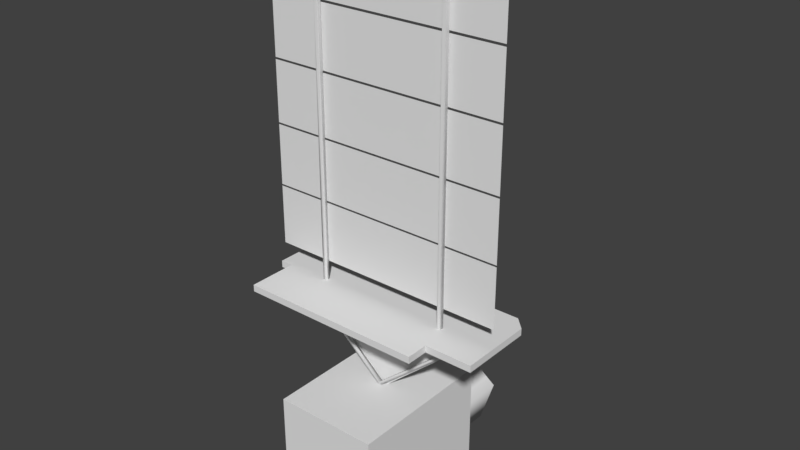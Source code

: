 # Source: goes.blend  (saved by Blender 2.79.0; exported with 4.5.12 LTS)
import bpy
from mathutils import Matrix  # noqa: F401  (used for matrix-valued properties, if any)

bpy.ops.wm.read_factory_settings(use_empty=True)
scene = bpy.context.scene
scene.name = 'Scene'

# ---- collections
col_collection_3 = bpy.data.collections.new('Collection 3'); scene.collection.children.link(col_collection_3)
col_collection_7 = bpy.data.collections.new('Collection 7'); scene.collection.children.link(col_collection_7)

# ---- node groups
ng_auto_smooth = bpy.data.node_groups.new('Auto Smooth', 'GeometryNodeTree')
_s = ng_auto_smooth.interface.new_socket(name='Geometry', in_out='OUTPUT', socket_type='NodeSocketGeometry')
_s = ng_auto_smooth.interface.new_socket(name='Geometry', in_out='INPUT', socket_type='NodeSocketGeometry')
_s = ng_auto_smooth.interface.new_socket(name='Angle', in_out='INPUT', socket_type='NodeSocketFloat')
_s.subtype = 'ANGLE'
_s.min_value = 0.0
_s.max_value = 3.142
ng_auto_smooth.is_modifier = True
_N = ng_auto_smooth.nodes; _L = ng_auto_smooth.links
n0 = _N.new('NodeGroupOutput'); n0.name = 'Group Output'; n0.location = (480, -100)
n1 = _N.new('NodeGroupInput'); n1.name = 'Group Input'; n1.location = (-420, -300)
n2 = _N.new('NodeGroupInput'); n2.name = 'Group Input.001'; n2.location = (-60, -100)
n3 = _N.new('GeometryNodeSetShadeSmooth'); n3.name = 'Set Shade Smooth'; n3.location = (120, -100)
n3.domain = 'EDGE'
n4 = _N.new('GeometryNodeSetShadeSmooth'); n4.name = 'Set Shade Smooth.001'; n4.location = (300, -100)
n5 = _N.new('GeometryNodeInputMeshEdgeAngle'); n5.name = 'Edge Angle'; n5.location = (-420, -220)
n6 = _N.new('GeometryNodeInputEdgeSmooth'); n6.name = 'Is Edge Smooth'; n6.location = (-60, -160)
n7 = _N.new('GeometryNodeInputShadeSmooth'); n7.name = 'Is Face Smooth'; n7.location = (-240, -340)
n8 = _N.new('FunctionNodeBooleanMath'); n8.name = 'Boolean Math'; n8.location = (-60, -220)
n9 = _N.new('FunctionNodeCompare'); n9.name = 'Compare'; n9.location = (-240, -180)
n9.operation = 'LESS_EQUAL'
_L.new(n5.outputs[0], n9.inputs[0])
_L.new(n4.outputs[0], n0.inputs[0])
_L.new(n1.outputs[1], n9.inputs[1])
_L.new(n9.outputs[0], n8.inputs[0])
_L.new(n7.outputs[0], n8.inputs[1])
_L.new(n2.outputs[0], n3.inputs[0])
_L.new(n6.outputs[0], n3.inputs[1])
_L.new(n3.outputs[0], n4.inputs[0])
_L.new(n8.outputs[0], n3.inputs[2])
n0.is_active_output = True

# ---- world
world_world = bpy.data.worlds.new('World'); scene.world = world_world
world_world.color = (0.05088, 0.05088, 0.05088)
world_world.use_sun_shadow = False
world_world.sun_shadow_jitter_overblur = 0.0
world_world.cycles.sampling_method = 'MANUAL'

# ---- meshes
me_cylinder = bpy.data.meshes.new('Cylinder')
me_cylinder.from_pydata([(0.0, 1.0, -1.0), (0.0, 1.0, 1.0), (0.9511, 0.309, -1.0), (0.9511, 0.309, 1.0), (0.5878, -0.809, -1.0), (0.5878, -0.809, 1.0), (-0.5878, -0.809, -1.0), (-0.5878, -0.809, 1.0), (-0.9511, 0.309, -1.0), (-0.9511, 0.309, 1.0)], [], [(0, 1, 3, 2), (2, 3, 5, 4), (4, 5, 7, 6), (3, 1, 9, 7, 5), (6, 7, 9, 8), (8, 9, 1, 0), (0, 2, 4, 6, 8)])
me_cylinder.polygons.foreach_set('use_smooth', [True] * 7)
me_cylinder.use_remesh_preserve_volume = False
me_cylinder.use_remesh_preserve_attributes = False
me_cylinder.use_mirror_vertex_groups = False
me_cylinder.update()
me_cube = bpy.data.meshes.new('Cube')
me_cube.from_pydata([(-1.0, -0.6195, -1.0), (-1.0, -0.6195, 1.0), (-1.0, 1.0, 1.0), (1.0, -0.6195, -1.0), (1.0, -0.6195, 1.0), (1.0, 1.0, 1.0), (-1.0, 0.5386, -1.0), (-1.0, 0.5386, 1.0), (1.0, 0.5386, -1.0), (1.0, 0.5386, 1.0)], [], [(8, 9, 4, 3), (3, 4, 1, 0), (6, 8, 3, 0), (9, 7, 1, 4), (5, 2, 7, 9), (0, 1, 7, 6), (6, 7, 9, 8)])
me_cube.use_remesh_preserve_volume = False
me_cube.use_remesh_preserve_attributes = False
me_cube.use_mirror_vertex_groups = False
me_cube.update()
me_plane_005 = bpy.data.meshes.new('Plane.005')
me_plane_005.from_pydata([(-0.4386, 0.08908, -4.761e-08), (0.4386, 0.08908, -4.761e-08), (-6.123, 5.063, -1.776e-07), (6.123, 5.063, -1.776e-07)], [], [(0, 1, 3, 2)])
me_plane_005.use_remesh_preserve_volume = False
me_plane_005.use_remesh_preserve_attributes = False
me_plane_005.use_mirror_vertex_groups = False
me_plane_005.update()
me_plane_009 = bpy.data.meshes.new('Plane.009')
me_plane_009.from_pydata([(-6.31, -3.525, 1.035e-07), (6.525, -3.525, 1.035e-07), (-6.31, 26.41, -1.103e-06), (6.525, 26.41, -1.103e-06), (6.175, -3.525, 1.035e-07), (6.175, 26.41, -1.103e-06), (-5.958, 26.41, -1.103e-06), (-5.958, -3.525, 1.035e-07), (-6.31, 26.41, 0.3497), (-6.31, -3.525, 0.3497), (6.175, -3.525, 0.3497), (6.525, -3.525, 0.3497), (6.525, 26.41, 0.3497), (-5.958, 26.41, 0.3497), (6.175, 26.41, 0.3497), (-5.958, -3.525, 0.3497), (-1.49e-08, -8.264, -5.513e-07), (-2.98e-08, -8.582, -5.811e-07), (2.98e-08, -8.264, 0.3497), (1.49e-08, -8.582, 0.3497)], [], [(4, 5, 3, 1), (2, 6, 7, 0), (10, 11, 12, 14), (8, 9, 15, 13), (1, 11, 19, 17), (0, 7, 15, 9), (5, 4, 10, 14), (1, 3, 12, 11), (2, 0, 9, 8), (7, 6, 13, 15), (3, 5, 14, 12), (6, 2, 8, 13), (16, 17, 19, 18), (4, 1, 17, 16), (10, 4, 16, 18), (11, 10, 18, 19), (16, 7, 15, 18), (0, 17, 19, 9), (0, 7, 16, 17), (15, 9, 19, 18)])
me_plane_009.use_remesh_preserve_volume = False
me_plane_009.use_remesh_preserve_attributes = False
me_plane_009.use_mirror_vertex_groups = False
me_plane_009.update()
me_plane_009.normals_split_custom_set([tuple(v) for v in zip(*[iter([-0.4306, 0.5609, -0.7071, 0.0, -4.032e-08, -1.0, 0.0, -4.032e-08, -1.0, 0.4332, -0.5589, -0.7071, 0.0, -4.032e-08, -1.0, 0.0, -4.032e-08, -1.0, 0.5197, -0.1815, -0.8348, -0.2928, -0.8337, -0.4683, -0.4306, 0.5609, 0.7071, 0.4332, -0.5589, 0.7071, 0.0, 3.983e-08, 1.0, 0.0, 3.983e-08, 1.0, 0.0, 3.983e-08, 1.0, -0.2928, -0.8337, 0.4683, 0.5197, -0.1815, 0.8348, 0.0, 3.983e-08, 1.0, 0.4334, -0.5587, -0.7071, 0.4331, -0.5589, 0.7071, -0.37, -0.5738, 0.7306, -0.37, -0.5738, -0.7306, -0.2929, -0.8336, -0.4683, 0.5197, -0.1815, -0.8348, 0.5197, -0.1815, 0.8348, -0.2929, -0.8336, 0.4683, -1.0, -2.854e-09, 0.0, -0.4305, 0.561, -0.7071, -0.4305, 0.561, 0.7071, -1.0, -2.854e-09, 0.0, 0.4332, -0.5589, -0.7071, 1.0, 8.559e-09, 0.0, 1.0, 8.559e-09, 0.0, 0.4332, -0.5589, 0.7071, -1.0, 1.028e-08, 0.0, -0.2929, -0.8336, -0.4683, -0.2929, -0.8336, 0.4683, -1.0, 1.028e-08, 0.0, 0.5197, -0.1815, -0.8348, 1.0, -4.841e-09, 0.0, 1.0, -4.841e-09, 0.0, 0.5197, -0.1815, 0.8348, 0.0, 1.0, 0.0, 0.0, 1.0, 0.0, 0.0, 1.0, 0.0, 0.0, 1.0, 0.0, 0.0, 1.0, 0.0, 0.0, 1.0, 0.0, 0.0, 1.0, 0.0, 0.0, 1.0, 0.0, -0.3612, 0.5772, -0.7324, -0.37, -0.5738, -0.7307, -0.37, -0.5738, 0.7307, -0.3612, 0.5772, 0.7324, -0.4306, 0.5609, -0.7071, 0.4332, -0.5589, -0.7071, -0.37, -0.5738, -0.7306, -0.3612, 0.5771, -0.7324, -0.4307, 0.5608, 0.7071, -0.4305, 0.5609, -0.7071, -0.3612, 0.5771, -0.7324, -0.3612, 0.5771, 0.7324, 0.4332, -0.5589, 0.7071, -0.4306, 0.5609, 0.7071, -0.3612, 0.5771, 0.7324, -0.37, -0.5738, 0.7306, -0.3612, 0.5771, -0.7324, 0.5198, -0.1815, -0.8348, 0.5198, -0.1815, 0.8348, -0.3612, 0.5771, 0.7324, -0.2928, -0.8337, -0.4683, -0.37, -0.5738, -0.7306, -0.37, -0.5738, 0.7306, -0.2928, -0.8337, 0.4683, -0.2929, -0.8336, -0.4683, 0.5197, -0.1815, -0.8348, -0.3612, 0.5771, -0.7324, -0.37, -0.5738, -0.7306, 0.5197, -0.1815, 0.8348, -0.2929, -0.8336, 0.4683, -0.37, -0.5738, 0.7306, -0.3612, 0.5771, 0.7324])] * 3)])
me_plane_008 = bpy.data.meshes.new('Plane.008')
me_plane_008.from_pydata([(-10.32, -1.0, 0.0), (10.32, -1.0, 0.0), (-10.32, 4.055, -1.335e-07), (10.32, 4.055, -1.335e-07)], [], [(0, 1, 3, 2)])
me_plane_008.use_remesh_preserve_volume = False
me_plane_008.use_remesh_preserve_attributes = False
me_plane_008.use_mirror_vertex_groups = False
me_plane_008.update()
me_plane_004 = bpy.data.meshes.new('Plane.004')
me_plane_004.from_pydata([(-10.32, -1.0, 0.0), (10.32, -1.0, 0.0), (-10.32, 4.055, -1.335e-07), (10.32, 4.055, -1.335e-07)], [], [(0, 1, 3, 2)])
me_plane_004.use_remesh_preserve_volume = False
me_plane_004.use_remesh_preserve_attributes = False
me_plane_004.use_mirror_vertex_groups = False
me_plane_004.update()
me_plane_003 = bpy.data.meshes.new('Plane.003')
me_plane_003.from_pydata([(-10.32, -1.0, 0.0), (10.32, -1.0, 0.0), (-10.32, 4.055, -1.335e-07), (10.32, 4.055, -1.335e-07)], [], [(0, 1, 3, 2)])
me_plane_003.use_remesh_preserve_volume = False
me_plane_003.use_remesh_preserve_attributes = False
me_plane_003.use_mirror_vertex_groups = False
me_plane_003.update()
me_plane_002 = bpy.data.meshes.new('Plane.002')
me_plane_002.from_pydata([(-10.32, -1.0, 0.0), (10.32, -1.0, 0.0), (-10.32, 4.055, -1.335e-07), (10.32, 4.055, -1.335e-07)], [], [(0, 1, 3, 2)])
me_plane_002.use_remesh_preserve_volume = False
me_plane_002.use_remesh_preserve_attributes = False
me_plane_002.use_mirror_vertex_groups = False
me_plane_002.update()
me_plane_001 = bpy.data.meshes.new('Plane.001')
me_plane_001.from_pydata([(-10.32, -1.0, 0.0), (10.32, -1.0, 0.0), (-10.32, 4.055, -1.335e-07), (10.32, 4.055, -1.335e-07)], [], [(0, 1, 3, 2)])
me_plane_001.use_remesh_preserve_volume = False
me_plane_001.use_remesh_preserve_attributes = False
me_plane_001.use_mirror_vertex_groups = False
me_plane_001.update()
me_plane = bpy.data.meshes.new('Plane')
me_plane.from_pydata([(-9.298, -0.4424, -0.3023), (6.392, -2.738, -0.3023), (-0.1177, 4.515, -0.3023), (-8.806, 5.299, -0.3023), (-10.37, 3.737, -0.3023), (9.37, 4.515, -0.3023), (10.37, 3.501, -0.3023), (-0.1177, 5.299, -0.3023), (10.37, -2.738, -0.3023), (6.392, -4.621, -0.3023), (-9.298, -4.621, -0.3023), (-10.37, -0.4424, -0.3023), (6.392, -4.621, 0.2783), (6.392, -2.738, 0.2783), (-10.37, -0.4424, 0.2783), (-9.298, -0.4424, 0.2783), (9.37, 4.515, 0.2783), (-0.1177, 4.515, 0.2783), (-8.806, 5.299, 0.2783), (-10.37, 3.737, 0.2783), (10.37, -2.738, 0.2783), (10.37, 3.501, 0.2783), (-0.1177, 5.299, 0.2783), (-9.298, -4.621, 0.2783)], [], [(0, 11, 4, 3, 7, 2, 5, 6, 8, 1, 9, 10), (15, 23, 12, 13, 20, 21, 16, 17, 22, 18, 19, 14), (2, 7, 22, 17), (8, 6, 21, 20), (4, 11, 14, 19), (11, 0, 15, 14), (1, 8, 20, 13), (6, 5, 16, 21), (5, 2, 17, 16), (10, 9, 12, 23), (7, 3, 18, 22), (3, 4, 19, 18), (0, 10, 23, 15), (9, 1, 13, 12)])
me_plane.use_remesh_preserve_volume = False
me_plane.use_remesh_preserve_attributes = False
me_plane.use_mirror_vertex_groups = False
me_plane.update()

# ---- objects
ob_cylinder = bpy.data.objects.new('Cylinder', me_cylinder)
ob_cube = bpy.data.objects.new('Cube', me_cube)
ob_plane_005 = bpy.data.objects.new('Plane.005', me_plane_005)
ob_plane_009 = bpy.data.objects.new('Plane.009', me_plane_009)
ob_plane_008 = bpy.data.objects.new('Plane.008', me_plane_008)
ob_plane_004 = bpy.data.objects.new('Plane.004', me_plane_004)
ob_plane_003 = bpy.data.objects.new('Plane.003', me_plane_003)
ob_plane_002 = bpy.data.objects.new('Plane.002', me_plane_002)
ob_plane_001 = bpy.data.objects.new('Plane.001', me_plane_001)
ob_plane = bpy.data.objects.new('Plane', me_plane)

# ---- transforms, parenting, visibility, modifiers, constraints
ob_cylinder.location = (0.0, 7.335, -12.97)
ob_cylinder.rotation_euler = (1.571, 0.0, 0.0)
ob_cylinder.scale = (3.439, 3.439, 3.439)
ob_cylinder.lineart.crease_threshold = 0.0
_m = ob_cylinder.modifiers.new('Auto Smooth', 'NODES')
_m.node_group = ng_auto_smooth
_gi = [s.identifier for s in ng_auto_smooth.interface.items_tree if s.item_type == 'SOCKET' and s.in_out == 'INPUT']
_m[_gi[1]] = 1.504  # Angle
ob_cube.location = (0.0, 0.0, -11.5)
ob_cube.scale = (4.364, 10.93, 4.364)
ob_cube.lineart.crease_threshold = 0.0
ob_plane_005.location = (0.0, 0.0, -7.304)
ob_plane_005.rotation_euler = (1.571, 0.0, 0.0)
ob_plane_005.lineart.crease_threshold = 0.0
ob_plane_009.location = (0.0, -0.1094, 1.28)
ob_plane_009.rotation_euler = (1.571, 0.0, 0.0)
ob_plane_009.scale = (0.9079, 1.0, 1.0)
ob_plane_009.lineart.crease_threshold = 0.0
ob_plane_008.location = (0.0, -0.003227, 23.7)
ob_plane_008.rotation_euler = (1.571, -0.0, 0.0)
ob_plane_008.lineart.crease_threshold = 0.0
ob_plane_004.location = (0.0, 0.0, 18.46)
ob_plane_004.rotation_euler = (1.571, -0.0, 0.0)
ob_plane_004.lineart.crease_threshold = 0.0
ob_plane_003.location = (0.0, -0.003227, 13.24)
ob_plane_003.rotation_euler = (1.571, -0.0, 0.0)
ob_plane_003.lineart.crease_threshold = 0.0
ob_plane_002.location = (0.0, -0.003227, 8.031)
ob_plane_002.rotation_euler = (1.571, -0.0, 0.0)
ob_plane_002.lineart.crease_threshold = 0.0
ob_plane_001.location = (0.0, -0.003227, 2.833)
ob_plane_001.rotation_euler = (1.571, -0.0, 0.0)
ob_plane_001.lineart.crease_threshold = 0.0
ob_plane.location = (0.0, 0.0, 0.0)
ob_plane.hide_viewport = True
ob_plane.lineart.crease_threshold = 0.0

# ---- collection membership
col_collection_3.objects.link(ob_cylinder)
col_collection_3.objects.link(ob_cube)
col_collection_3.objects.link(ob_plane_005)
col_collection_3.objects.link(ob_plane_009)
col_collection_3.objects.link(ob_plane_008)
col_collection_3.objects.link(ob_plane_004)
col_collection_3.objects.link(ob_plane_003)
col_collection_3.objects.link(ob_plane_002)
col_collection_3.objects.link(ob_plane_001)
col_collection_7.objects.link(ob_plane)

# ---- scene / render settings (as saved in the file)
scene.frame_start = 1; scene.frame_end = 250; scene.frame_set(1)
scene.render.engine = 'BLENDER_EEVEE_NEXT'
scene.render.resolution_percentage = 50
scene.render.dither_intensity = 0.0
scene.cycles.use_denoising = False
scene.cycles.samples = 128
scene.cycles.sampling_pattern = 'TABULATED_SOBOL'
scene.cycles.use_adaptive_sampling = False
scene.cycles.use_light_tree = False
scene.cycles.blur_glossy = 0.0
scene.cycles.sample_clamp_indirect = 0.0
scene.view_settings.view_transform = 'Standard'
bpy.context.view_layer.update()

# ---- added for rendering (the .blend has no active camera and no usable light): camera, sun
cam_auto = bpy.data.cameras.new('AutoCamera')
cam_auto.lens = 50.0
cam_auto.sensor_width = 36.0
cam_auto.clip_end = 1000.0
ob_auto_camera = bpy.data.objects.new('AutoCamera', cam_auto)
scene.collection.objects.link(ob_auto_camera)
ob_auto_camera.location = (47.5979, -55.0382, 44.0235)
ob_auto_camera.rotation_euler = (1.09748, -7.21219e-08, 0.694738)
scene.camera = ob_auto_camera
light_auto_sun = bpy.data.lights.new('AutoSun', 'SUN')
light_auto_sun.energy = 3.0
light_auto_sun.angle = 0.0523599
ob_auto_sun = bpy.data.objects.new('AutoSun', light_auto_sun)
scene.collection.objects.link(ob_auto_sun)
ob_auto_sun.rotation_euler = (0.872665, 0.174533, 0.523599)
bpy.context.view_layer.update()
